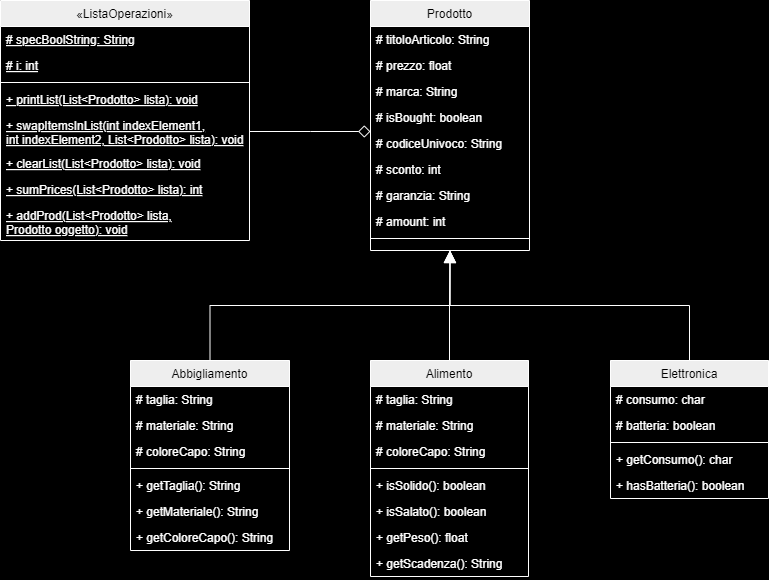

The diagram above was exported from draw.io. Its source (the exported page's mxGraphModel, read from the mxfile embedded in the PNG):
<mxGraphModel dx="1434" dy="784" grid="0" gridSize="10" guides="1" tooltips="1" connect="1" arrows="1" fold="1" page="1" pageScale="1" pageWidth="827" pageHeight="1169" background="#000000" math="0" shadow="0">
  <root>
    <mxCell id="WIyWlLk6GJQsqaUBKTNV-0" />
    <mxCell id="WIyWlLk6GJQsqaUBKTNV-1" parent="WIyWlLk6GJQsqaUBKTNV-0" />
    <mxCell id="cco_EYm3_aqh7Sbk0D8X-5" value="Prodotto" style="swimlane;fontStyle=0;align=center;verticalAlign=top;childLayout=stackLayout;horizontal=1;startSize=26;horizontalStack=0;resizeParent=1;resizeLast=0;collapsible=1;marginBottom=0;rounded=0;shadow=0;strokeWidth=1;labelBackgroundColor=none;fillColor=#EEEEEE;strokeColor=#FFFFFF;fontColor=#000000;" parent="WIyWlLk6GJQsqaUBKTNV-1" vertex="1">
      <mxGeometry x="401" y="40" width="159" height="250" as="geometry">
        <mxRectangle x="230" y="140" width="160" height="26" as="alternateBounds" />
      </mxGeometry>
    </mxCell>
    <mxCell id="cco_EYm3_aqh7Sbk0D8X-6" value="# titoloArticolo: String&#10;" style="text;align=left;verticalAlign=top;spacingLeft=4;spacingRight=4;overflow=hidden;rotatable=0;points=[[0,0.5],[1,0.5]];portConstraint=eastwest;rounded=0;labelBackgroundColor=none;fontColor=#FFFFFF;" parent="cco_EYm3_aqh7Sbk0D8X-5" vertex="1">
      <mxGeometry y="26" width="159" height="26" as="geometry" />
    </mxCell>
    <mxCell id="cco_EYm3_aqh7Sbk0D8X-7" value="# prezzo: float&#10;" style="text;align=left;verticalAlign=top;spacingLeft=4;spacingRight=4;overflow=hidden;rotatable=0;points=[[0,0.5],[1,0.5]];portConstraint=eastwest;rounded=0;labelBackgroundColor=none;fontColor=#FFFFFF;" parent="cco_EYm3_aqh7Sbk0D8X-5" vertex="1">
      <mxGeometry y="52" width="159" height="26" as="geometry" />
    </mxCell>
    <mxCell id="cco_EYm3_aqh7Sbk0D8X-11" value="# marca: String&#10;" style="text;align=left;verticalAlign=top;spacingLeft=4;spacingRight=4;overflow=hidden;rotatable=0;points=[[0,0.5],[1,0.5]];portConstraint=eastwest;rounded=0;labelBackgroundColor=none;fontColor=#FFFFFF;" parent="cco_EYm3_aqh7Sbk0D8X-5" vertex="1">
      <mxGeometry y="78" width="159" height="26" as="geometry" />
    </mxCell>
    <mxCell id="cco_EYm3_aqh7Sbk0D8X-10" value="# isBought: boolean&#10;" style="text;align=left;verticalAlign=top;spacingLeft=4;spacingRight=4;overflow=hidden;rotatable=0;points=[[0,0.5],[1,0.5]];portConstraint=eastwest;rounded=0;labelBackgroundColor=none;fontColor=#FFFFFF;" parent="cco_EYm3_aqh7Sbk0D8X-5" vertex="1">
      <mxGeometry y="104" width="159" height="26" as="geometry" />
    </mxCell>
    <mxCell id="cco_EYm3_aqh7Sbk0D8X-12" value="# codiceUnivoco: String&#10;" style="text;align=left;verticalAlign=top;spacingLeft=4;spacingRight=4;overflow=hidden;rotatable=0;points=[[0,0.5],[1,0.5]];portConstraint=eastwest;rounded=0;labelBackgroundColor=none;fontColor=#FFFFFF;" parent="cco_EYm3_aqh7Sbk0D8X-5" vertex="1">
      <mxGeometry y="130" width="159" height="26" as="geometry" />
    </mxCell>
    <mxCell id="cco_EYm3_aqh7Sbk0D8X-13" value="# sconto: int&#10;" style="text;align=left;verticalAlign=top;spacingLeft=4;spacingRight=4;overflow=hidden;rotatable=0;points=[[0,0.5],[1,0.5]];portConstraint=eastwest;rounded=0;labelBackgroundColor=none;fontColor=#FFFFFF;" parent="cco_EYm3_aqh7Sbk0D8X-5" vertex="1">
      <mxGeometry y="156" width="159" height="26" as="geometry" />
    </mxCell>
    <mxCell id="cco_EYm3_aqh7Sbk0D8X-14" value="# garanzia: String&#10;" style="text;align=left;verticalAlign=top;spacingLeft=4;spacingRight=4;overflow=hidden;rotatable=0;points=[[0,0.5],[1,0.5]];portConstraint=eastwest;rounded=0;labelBackgroundColor=none;fontColor=#FFFFFF;" parent="cco_EYm3_aqh7Sbk0D8X-5" vertex="1">
      <mxGeometry y="182" width="159" height="26" as="geometry" />
    </mxCell>
    <mxCell id="cco_EYm3_aqh7Sbk0D8X-15" value="# amount: int&#10;&#10;" style="text;align=left;verticalAlign=top;spacingLeft=4;spacingRight=4;overflow=hidden;rotatable=0;points=[[0,0.5],[1,0.5]];portConstraint=eastwest;rounded=0;labelBackgroundColor=none;fontColor=#FFFFFF;" parent="cco_EYm3_aqh7Sbk0D8X-5" vertex="1">
      <mxGeometry y="208" width="159" height="26" as="geometry" />
    </mxCell>
    <mxCell id="cco_EYm3_aqh7Sbk0D8X-8" value="" style="line;html=1;strokeWidth=1;align=left;verticalAlign=middle;spacingTop=-1;spacingLeft=3;spacingRight=3;rotatable=0;labelPosition=right;points=[];portConstraint=eastwest;rounded=0;labelBackgroundColor=none;fillColor=#EEEEEE;strokeColor=#FFFFFF;fontColor=#FFFFFF;" parent="cco_EYm3_aqh7Sbk0D8X-5" vertex="1">
      <mxGeometry y="234" width="159" height="8" as="geometry" />
    </mxCell>
    <mxCell id="cco_EYm3_aqh7Sbk0D8X-16" value="«ListaOperazioni»" style="swimlane;fontStyle=0;align=center;verticalAlign=top;childLayout=stackLayout;horizontal=1;startSize=26;horizontalStack=0;resizeParent=1;resizeLast=0;collapsible=1;marginBottom=0;rounded=0;shadow=0;strokeWidth=1;labelBackgroundColor=none;fillColor=#EEEEEE;strokeColor=#FFFFFF;fontColor=#000000;" parent="WIyWlLk6GJQsqaUBKTNV-1" vertex="1">
      <mxGeometry x="31" y="40" width="249" height="240" as="geometry">
        <mxRectangle x="230" y="140" width="160" height="26" as="alternateBounds" />
      </mxGeometry>
    </mxCell>
    <mxCell id="cco_EYm3_aqh7Sbk0D8X-17" value="# specBoolString: String&#10;" style="text;align=left;verticalAlign=top;spacingLeft=4;spacingRight=4;overflow=hidden;rotatable=0;points=[[0,0.5],[1,0.5]];portConstraint=eastwest;fontStyle=4;rounded=0;labelBackgroundColor=none;fontColor=#FFFFFF;" parent="cco_EYm3_aqh7Sbk0D8X-16" vertex="1">
      <mxGeometry y="26" width="249" height="26" as="geometry" />
    </mxCell>
    <mxCell id="cco_EYm3_aqh7Sbk0D8X-18" value="# i: int&#10;" style="text;align=left;verticalAlign=top;spacingLeft=4;spacingRight=4;overflow=hidden;rotatable=0;points=[[0,0.5],[1,0.5]];portConstraint=eastwest;fontStyle=4;rounded=0;labelBackgroundColor=none;fontColor=#FFFFFF;" parent="cco_EYm3_aqh7Sbk0D8X-16" vertex="1">
      <mxGeometry y="52" width="249" height="26" as="geometry" />
    </mxCell>
    <mxCell id="cco_EYm3_aqh7Sbk0D8X-25" value="" style="line;html=1;strokeWidth=1;align=left;verticalAlign=middle;spacingTop=-1;spacingLeft=3;spacingRight=3;rotatable=0;labelPosition=right;points=[];portConstraint=eastwest;rounded=0;labelBackgroundColor=none;fillColor=#EEEEEE;strokeColor=#FFFFFF;fontColor=#FFFFFF;" parent="cco_EYm3_aqh7Sbk0D8X-16" vertex="1">
      <mxGeometry y="78" width="249" height="8" as="geometry" />
    </mxCell>
    <mxCell id="cco_EYm3_aqh7Sbk0D8X-26" value="+ printList(List&lt;Prodotto&gt; lista): void&#10;" style="text;align=left;verticalAlign=top;spacingLeft=4;spacingRight=4;overflow=hidden;rotatable=0;points=[[0,0.5],[1,0.5]];portConstraint=eastwest;fontStyle=4;rounded=0;labelBackgroundColor=none;fontColor=#FFFFFF;" parent="cco_EYm3_aqh7Sbk0D8X-16" vertex="1">
      <mxGeometry y="86" width="249" height="26" as="geometry" />
    </mxCell>
    <mxCell id="cco_EYm3_aqh7Sbk0D8X-28" value="+ swapItemsInList(int indexElement1, &#10;int indexElement2, List&lt;Prodotto&gt; lista): void&#10;" style="text;align=left;verticalAlign=top;spacingLeft=4;spacingRight=4;overflow=hidden;rotatable=0;points=[[0,0.5],[1,0.5]];portConstraint=eastwest;fontStyle=4;rounded=0;labelBackgroundColor=none;fontColor=#FFFFFF;" parent="cco_EYm3_aqh7Sbk0D8X-16" vertex="1">
      <mxGeometry y="112" width="249" height="38" as="geometry" />
    </mxCell>
    <mxCell id="cco_EYm3_aqh7Sbk0D8X-29" value="+ clearList(List&lt;Prodotto&gt; lista): void&#10;" style="text;align=left;verticalAlign=top;spacingLeft=4;spacingRight=4;overflow=hidden;rotatable=0;points=[[0,0.5],[1,0.5]];portConstraint=eastwest;fontStyle=4;rounded=0;labelBackgroundColor=none;fontColor=#FFFFFF;" parent="cco_EYm3_aqh7Sbk0D8X-16" vertex="1">
      <mxGeometry y="150" width="249" height="26" as="geometry" />
    </mxCell>
    <mxCell id="cco_EYm3_aqh7Sbk0D8X-30" value="+ sumPrices(List&lt;Prodotto&gt; lista): int&#10;" style="text;align=left;verticalAlign=top;spacingLeft=4;spacingRight=4;overflow=hidden;rotatable=0;points=[[0,0.5],[1,0.5]];portConstraint=eastwest;fontStyle=4;rounded=0;labelBackgroundColor=none;fontColor=#FFFFFF;" parent="cco_EYm3_aqh7Sbk0D8X-16" vertex="1">
      <mxGeometry y="176" width="249" height="26" as="geometry" />
    </mxCell>
    <mxCell id="cco_EYm3_aqh7Sbk0D8X-31" value="+ addProd(List&lt;Prodotto&gt; lista,&#10;Prodotto oggetto): void&#10;" style="text;align=left;verticalAlign=top;spacingLeft=4;spacingRight=4;overflow=hidden;rotatable=0;points=[[0,0.5],[1,0.5]];portConstraint=eastwest;fontStyle=4;rounded=0;labelBackgroundColor=none;fontColor=#FFFFFF;" parent="cco_EYm3_aqh7Sbk0D8X-16" vertex="1">
      <mxGeometry y="202" width="249" height="38" as="geometry" />
    </mxCell>
    <mxCell id="cco_EYm3_aqh7Sbk0D8X-78" style="edgeStyle=elbowEdgeStyle;rounded=0;orthogonalLoop=1;jettySize=auto;html=1;exitX=0.5;exitY=0;exitDx=0;exitDy=0;endSize=10;endArrow=block;endFill=1;elbow=vertical;labelBackgroundColor=none;fontColor=#FFFFFF;strokeColor=#FFFFFF;" parent="WIyWlLk6GJQsqaUBKTNV-1" source="cco_EYm3_aqh7Sbk0D8X-32" target="cco_EYm3_aqh7Sbk0D8X-5" edge="1">
      <mxGeometry relative="1" as="geometry" />
    </mxCell>
    <mxCell id="cco_EYm3_aqh7Sbk0D8X-32" value="Abbigliamento" style="swimlane;fontStyle=0;align=center;verticalAlign=top;childLayout=stackLayout;horizontal=1;startSize=26;horizontalStack=0;resizeParent=1;resizeLast=0;collapsible=1;marginBottom=0;rounded=0;shadow=0;strokeWidth=1;labelBackgroundColor=none;fillColor=#EEEEEE;strokeColor=#FFFFFF;fontColor=#000000;" parent="WIyWlLk6GJQsqaUBKTNV-1" vertex="1">
      <mxGeometry x="161" y="400" width="159" height="190" as="geometry">
        <mxRectangle x="230" y="140" width="160" height="26" as="alternateBounds" />
      </mxGeometry>
    </mxCell>
    <mxCell id="cco_EYm3_aqh7Sbk0D8X-33" value="# taglia: String&#10;" style="text;align=left;verticalAlign=top;spacingLeft=4;spacingRight=4;overflow=hidden;rotatable=0;points=[[0,0.5],[1,0.5]];portConstraint=eastwest;rounded=0;labelBackgroundColor=none;fontColor=#FFFFFF;" parent="cco_EYm3_aqh7Sbk0D8X-32" vertex="1">
      <mxGeometry y="26" width="159" height="26" as="geometry" />
    </mxCell>
    <mxCell id="cco_EYm3_aqh7Sbk0D8X-42" value="# materiale: String&#10;" style="text;align=left;verticalAlign=top;spacingLeft=4;spacingRight=4;overflow=hidden;rotatable=0;points=[[0,0.5],[1,0.5]];portConstraint=eastwest;rounded=0;labelBackgroundColor=none;fontColor=#FFFFFF;" parent="cco_EYm3_aqh7Sbk0D8X-32" vertex="1">
      <mxGeometry y="52" width="159" height="26" as="geometry" />
    </mxCell>
    <mxCell id="cco_EYm3_aqh7Sbk0D8X-43" value="# coloreCapo: String&#10;" style="text;align=left;verticalAlign=top;spacingLeft=4;spacingRight=4;overflow=hidden;rotatable=0;points=[[0,0.5],[1,0.5]];portConstraint=eastwest;rounded=0;labelBackgroundColor=none;fontColor=#FFFFFF;" parent="cco_EYm3_aqh7Sbk0D8X-32" vertex="1">
      <mxGeometry y="78" width="159" height="26" as="geometry" />
    </mxCell>
    <mxCell id="cco_EYm3_aqh7Sbk0D8X-41" value="" style="line;html=1;strokeWidth=1;align=left;verticalAlign=middle;spacingTop=-1;spacingLeft=3;spacingRight=3;rotatable=0;labelPosition=right;points=[];portConstraint=eastwest;rounded=0;labelBackgroundColor=none;fillColor=#EEEEEE;strokeColor=#FFFFFF;fontColor=#FFFFFF;" parent="cco_EYm3_aqh7Sbk0D8X-32" vertex="1">
      <mxGeometry y="104" width="159" height="8" as="geometry" />
    </mxCell>
    <mxCell id="cco_EYm3_aqh7Sbk0D8X-44" value="+ getTaglia(): String&#10;" style="text;align=left;verticalAlign=top;spacingLeft=4;spacingRight=4;overflow=hidden;rotatable=0;points=[[0,0.5],[1,0.5]];portConstraint=eastwest;rounded=0;labelBackgroundColor=none;fontColor=#FFFFFF;" parent="cco_EYm3_aqh7Sbk0D8X-32" vertex="1">
      <mxGeometry y="112" width="159" height="26" as="geometry" />
    </mxCell>
    <mxCell id="cco_EYm3_aqh7Sbk0D8X-45" value="+ getMateriale(): String&#10;" style="text;align=left;verticalAlign=top;spacingLeft=4;spacingRight=4;overflow=hidden;rotatable=0;points=[[0,0.5],[1,0.5]];portConstraint=eastwest;rounded=0;labelBackgroundColor=none;fontColor=#FFFFFF;" parent="cco_EYm3_aqh7Sbk0D8X-32" vertex="1">
      <mxGeometry y="138" width="159" height="26" as="geometry" />
    </mxCell>
    <mxCell id="cco_EYm3_aqh7Sbk0D8X-46" value="+ getColoreCapo(): String&#10;" style="text;align=left;verticalAlign=top;spacingLeft=4;spacingRight=4;overflow=hidden;rotatable=0;points=[[0,0.5],[1,0.5]];portConstraint=eastwest;rounded=0;labelBackgroundColor=none;fontColor=#FFFFFF;" parent="cco_EYm3_aqh7Sbk0D8X-32" vertex="1">
      <mxGeometry y="164" width="159" height="26" as="geometry" />
    </mxCell>
    <mxCell id="cco_EYm3_aqh7Sbk0D8X-76" style="edgeStyle=elbowEdgeStyle;rounded=0;orthogonalLoop=1;jettySize=auto;html=1;exitX=0.5;exitY=0;exitDx=0;exitDy=0;endSize=10;elbow=vertical;endArrow=block;endFill=1;labelBackgroundColor=none;fontColor=#FFFFFF;strokeColor=#FFFFFF;" parent="WIyWlLk6GJQsqaUBKTNV-1" source="cco_EYm3_aqh7Sbk0D8X-47" target="cco_EYm3_aqh7Sbk0D8X-5" edge="1">
      <mxGeometry relative="1" as="geometry" />
    </mxCell>
    <mxCell id="cco_EYm3_aqh7Sbk0D8X-47" value="Alimento" style="swimlane;fontStyle=0;align=center;verticalAlign=top;childLayout=stackLayout;horizontal=1;startSize=26;horizontalStack=0;resizeParent=1;resizeLast=0;collapsible=1;marginBottom=0;rounded=0;shadow=0;strokeWidth=1;labelBackgroundColor=none;fillColor=#EEEEEE;strokeColor=#FFFFFF;fontColor=#000000;" parent="WIyWlLk6GJQsqaUBKTNV-1" vertex="1">
      <mxGeometry x="401" y="400" width="158" height="216" as="geometry">
        <mxRectangle x="230" y="140" width="160" height="26" as="alternateBounds" />
      </mxGeometry>
    </mxCell>
    <mxCell id="cco_EYm3_aqh7Sbk0D8X-48" value="# taglia: String&#10;" style="text;align=left;verticalAlign=top;spacingLeft=4;spacingRight=4;overflow=hidden;rotatable=0;points=[[0,0.5],[1,0.5]];portConstraint=eastwest;rounded=0;labelBackgroundColor=none;fontColor=#FFFFFF;" parent="cco_EYm3_aqh7Sbk0D8X-47" vertex="1">
      <mxGeometry y="26" width="158" height="26" as="geometry" />
    </mxCell>
    <mxCell id="cco_EYm3_aqh7Sbk0D8X-49" value="# materiale: String&#10;" style="text;align=left;verticalAlign=top;spacingLeft=4;spacingRight=4;overflow=hidden;rotatable=0;points=[[0,0.5],[1,0.5]];portConstraint=eastwest;rounded=0;labelBackgroundColor=none;fontColor=#FFFFFF;" parent="cco_EYm3_aqh7Sbk0D8X-47" vertex="1">
      <mxGeometry y="52" width="158" height="26" as="geometry" />
    </mxCell>
    <mxCell id="cco_EYm3_aqh7Sbk0D8X-50" value="# coloreCapo: String&#10;" style="text;align=left;verticalAlign=top;spacingLeft=4;spacingRight=4;overflow=hidden;rotatable=0;points=[[0,0.5],[1,0.5]];portConstraint=eastwest;rounded=0;labelBackgroundColor=none;fontColor=#FFFFFF;" parent="cco_EYm3_aqh7Sbk0D8X-47" vertex="1">
      <mxGeometry y="78" width="158" height="26" as="geometry" />
    </mxCell>
    <mxCell id="cco_EYm3_aqh7Sbk0D8X-51" value="" style="line;html=1;strokeWidth=1;align=left;verticalAlign=middle;spacingTop=-1;spacingLeft=3;spacingRight=3;rotatable=0;labelPosition=right;points=[];portConstraint=eastwest;rounded=0;labelBackgroundColor=none;fillColor=#EEEEEE;strokeColor=#FFFFFF;fontColor=#FFFFFF;" parent="cco_EYm3_aqh7Sbk0D8X-47" vertex="1">
      <mxGeometry y="104" width="158" height="8" as="geometry" />
    </mxCell>
    <mxCell id="cco_EYm3_aqh7Sbk0D8X-52" value="+ isSolido(): boolean&#10;" style="text;align=left;verticalAlign=top;spacingLeft=4;spacingRight=4;overflow=hidden;rotatable=0;points=[[0,0.5],[1,0.5]];portConstraint=eastwest;rounded=0;labelBackgroundColor=none;fontColor=#FFFFFF;" parent="cco_EYm3_aqh7Sbk0D8X-47" vertex="1">
      <mxGeometry y="112" width="158" height="26" as="geometry" />
    </mxCell>
    <mxCell id="cco_EYm3_aqh7Sbk0D8X-53" value="+ isSalato(): boolean&#10;" style="text;align=left;verticalAlign=top;spacingLeft=4;spacingRight=4;overflow=hidden;rotatable=0;points=[[0,0.5],[1,0.5]];portConstraint=eastwest;rounded=0;labelBackgroundColor=none;fontColor=#FFFFFF;" parent="cco_EYm3_aqh7Sbk0D8X-47" vertex="1">
      <mxGeometry y="138" width="158" height="26" as="geometry" />
    </mxCell>
    <mxCell id="cco_EYm3_aqh7Sbk0D8X-54" value="+ getPeso(): float&#10;" style="text;align=left;verticalAlign=top;spacingLeft=4;spacingRight=4;overflow=hidden;rotatable=0;points=[[0,0.5],[1,0.5]];portConstraint=eastwest;rounded=0;labelBackgroundColor=none;fontColor=#FFFFFF;" parent="cco_EYm3_aqh7Sbk0D8X-47" vertex="1">
      <mxGeometry y="164" width="158" height="26" as="geometry" />
    </mxCell>
    <mxCell id="cco_EYm3_aqh7Sbk0D8X-55" value="+ getScadenza(): String&#10;" style="text;align=left;verticalAlign=top;spacingLeft=4;spacingRight=4;overflow=hidden;rotatable=0;points=[[0,0.5],[1,0.5]];portConstraint=eastwest;rounded=0;labelBackgroundColor=none;fontColor=#FFFFFF;" parent="cco_EYm3_aqh7Sbk0D8X-47" vertex="1">
      <mxGeometry y="190" width="158" height="26" as="geometry" />
    </mxCell>
    <mxCell id="cco_EYm3_aqh7Sbk0D8X-77" style="edgeStyle=elbowEdgeStyle;rounded=0;orthogonalLoop=1;jettySize=auto;html=1;exitX=0.5;exitY=0;exitDx=0;exitDy=0;elbow=vertical;endSize=10;endArrow=block;endFill=1;labelBackgroundColor=none;fontColor=#FFFFFF;strokeColor=#FFFFFF;" parent="WIyWlLk6GJQsqaUBKTNV-1" source="cco_EYm3_aqh7Sbk0D8X-65" target="cco_EYm3_aqh7Sbk0D8X-5" edge="1">
      <mxGeometry relative="1" as="geometry" />
    </mxCell>
    <mxCell id="cco_EYm3_aqh7Sbk0D8X-65" value="Elettronica" style="swimlane;fontStyle=0;align=center;verticalAlign=top;childLayout=stackLayout;horizontal=1;startSize=26;horizontalStack=0;resizeParent=1;resizeLast=0;collapsible=1;marginBottom=0;rounded=0;shadow=0;strokeWidth=1;labelBackgroundColor=none;fillColor=#EEEEEE;strokeColor=#FFFFFF;fontColor=#000000;" parent="WIyWlLk6GJQsqaUBKTNV-1" vertex="1">
      <mxGeometry x="641" y="400" width="158" height="138" as="geometry">
        <mxRectangle x="230" y="140" width="160" height="26" as="alternateBounds" />
      </mxGeometry>
    </mxCell>
    <mxCell id="cco_EYm3_aqh7Sbk0D8X-66" value="# consumo: char&#10;" style="text;align=left;verticalAlign=top;spacingLeft=4;spacingRight=4;overflow=hidden;rotatable=0;points=[[0,0.5],[1,0.5]];portConstraint=eastwest;rounded=0;labelBackgroundColor=none;fontColor=#FFFFFF;" parent="cco_EYm3_aqh7Sbk0D8X-65" vertex="1">
      <mxGeometry y="26" width="158" height="26" as="geometry" />
    </mxCell>
    <mxCell id="cco_EYm3_aqh7Sbk0D8X-67" value="# batteria: boolean&#10;" style="text;align=left;verticalAlign=top;spacingLeft=4;spacingRight=4;overflow=hidden;rotatable=0;points=[[0,0.5],[1,0.5]];portConstraint=eastwest;rounded=0;labelBackgroundColor=none;fontColor=#FFFFFF;" parent="cco_EYm3_aqh7Sbk0D8X-65" vertex="1">
      <mxGeometry y="52" width="158" height="26" as="geometry" />
    </mxCell>
    <mxCell id="cco_EYm3_aqh7Sbk0D8X-69" value="" style="line;html=1;strokeWidth=1;align=left;verticalAlign=middle;spacingTop=-1;spacingLeft=3;spacingRight=3;rotatable=0;labelPosition=right;points=[];portConstraint=eastwest;rounded=0;labelBackgroundColor=none;fillColor=#EEEEEE;strokeColor=#FFFFFF;fontColor=#FFFFFF;" parent="cco_EYm3_aqh7Sbk0D8X-65" vertex="1">
      <mxGeometry y="78" width="158" height="8" as="geometry" />
    </mxCell>
    <mxCell id="cco_EYm3_aqh7Sbk0D8X-70" value="+ getConsumo(): char&#10;" style="text;align=left;verticalAlign=top;spacingLeft=4;spacingRight=4;overflow=hidden;rotatable=0;points=[[0,0.5],[1,0.5]];portConstraint=eastwest;rounded=0;labelBackgroundColor=none;fontColor=#FFFFFF;" parent="cco_EYm3_aqh7Sbk0D8X-65" vertex="1">
      <mxGeometry y="86" width="158" height="26" as="geometry" />
    </mxCell>
    <mxCell id="cco_EYm3_aqh7Sbk0D8X-71" value="+ hasBatteria(): boolean&#10;" style="text;align=left;verticalAlign=top;spacingLeft=4;spacingRight=4;overflow=hidden;rotatable=0;points=[[0,0.5],[1,0.5]];portConstraint=eastwest;rounded=0;labelBackgroundColor=none;fontColor=#FFFFFF;" parent="cco_EYm3_aqh7Sbk0D8X-65" vertex="1">
      <mxGeometry y="112" width="158" height="26" as="geometry" />
    </mxCell>
    <mxCell id="cco_EYm3_aqh7Sbk0D8X-79" style="edgeStyle=elbowEdgeStyle;rounded=0;orthogonalLoop=1;jettySize=auto;html=1;exitX=1;exitY=0.5;exitDx=0;exitDy=0;endSize=10;endArrow=diamond;endFill=0;labelBackgroundColor=none;fontColor=#FFFFFF;strokeColor=#FFFFFF;" parent="WIyWlLk6GJQsqaUBKTNV-1" source="cco_EYm3_aqh7Sbk0D8X-28" target="cco_EYm3_aqh7Sbk0D8X-5" edge="1">
      <mxGeometry relative="1" as="geometry">
        <Array as="points">
          <mxPoint x="341" y="171" />
        </Array>
      </mxGeometry>
    </mxCell>
  </root>
</mxGraphModel>